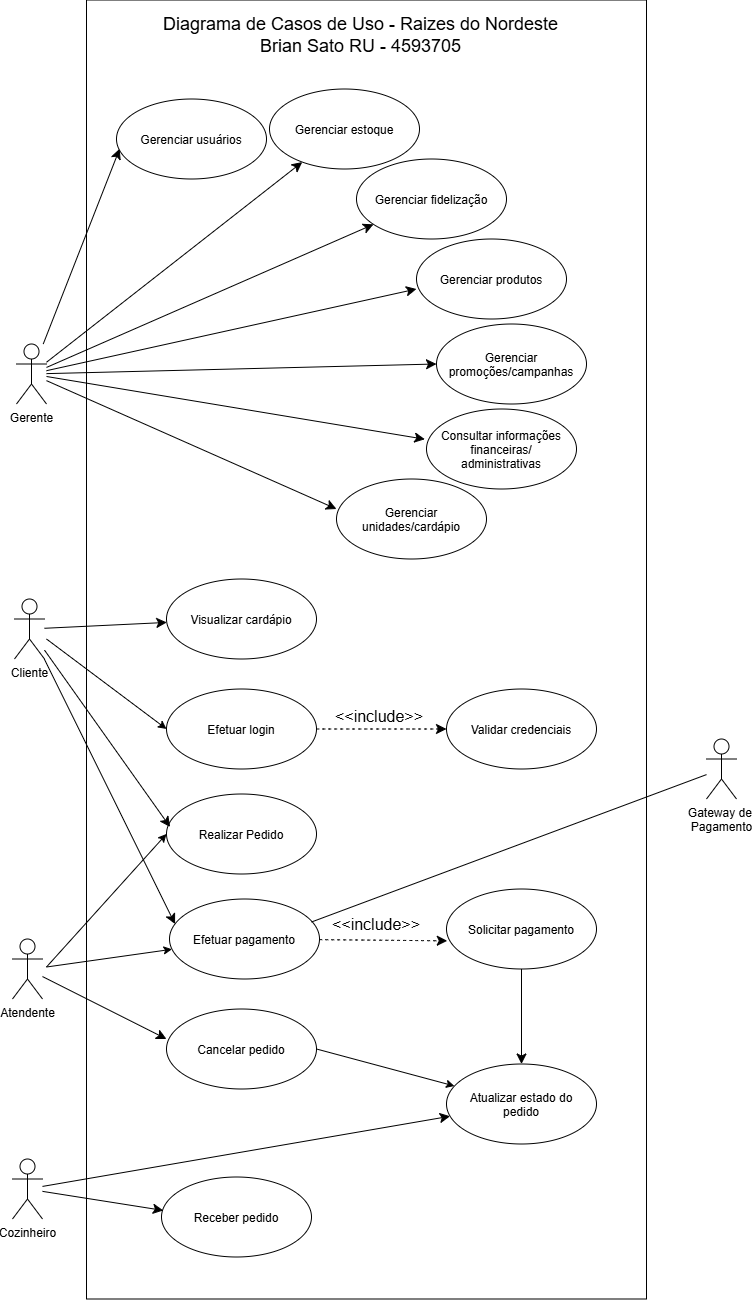

The diagram above was exported from draw.io. Its source (the exported page's mxGraphModel, read from the mxfile embedded in the PNG):
<mxGraphModel dx="505" dy="1472" grid="1" gridSize="10" guides="1" tooltips="1" connect="1" arrows="1" fold="1" page="1" pageScale="1" pageWidth="827" pageHeight="1169" math="0" shadow="0">
  <root>
    <mxCell id="0" />
    <mxCell id="1" parent="0" />
    <mxCell id="4pZQZqrQCPES2PQjR8Wi-60" parent="1" style="rounded=0;whiteSpace=wrap;html=1;labelBackgroundColor=none;" value="" vertex="1">
      <mxGeometry height="1299" width="560" x="190" y="-559" as="geometry" />
    </mxCell>
    <mxCell id="4pZQZqrQCPES2PQjR8Wi-1" parent="1" style="ellipse;whiteSpace=wrap;html=1;shapeInside=1;labelBackgroundColor=none;" value="Visualizar cardápio" vertex="1">
      <mxGeometry height="80" width="150" x="270" y="20" as="geometry" />
    </mxCell>
    <mxCell id="4pZQZqrQCPES2PQjR8Wi-2" parent="1" style="ellipse;whiteSpace=wrap;html=1;shapeInside=1;labelBackgroundColor=none;" value="Realizar Pedido" vertex="1">
      <mxGeometry height="80" width="150" x="270" y="235" as="geometry" />
    </mxCell>
    <mxCell id="4pZQZqrQCPES2PQjR8Wi-3" parent="1" style="ellipse;whiteSpace=wrap;html=1;shapeInside=1;labelBackgroundColor=none;" value="Efetuar pagamento" vertex="1">
      <mxGeometry height="80" width="150" x="273" y="340" as="geometry" />
    </mxCell>
    <mxCell id="4pZQZqrQCPES2PQjR8Wi-4" parent="1" style="ellipse;whiteSpace=wrap;html=1;shapeInside=1;labelBackgroundColor=none;" value="Cancelar pedido" vertex="1">
      <mxGeometry height="80" width="150" x="270" y="450" as="geometry" />
    </mxCell>
    <mxCell id="4pZQZqrQCPES2PQjR8Wi-6" parent="1" style="ellipse;whiteSpace=wrap;html=1;shapeInside=1;labelBackgroundColor=none;" value="Receber pedido" vertex="1">
      <mxGeometry height="80" width="150" x="265" y="618" as="geometry" />
    </mxCell>
    <mxCell id="4pZQZqrQCPES2PQjR8Wi-8" parent="1" style="ellipse;whiteSpace=wrap;html=1;shapeInside=1;labelBackgroundColor=none;" value="Gerenciar usuários" vertex="1">
      <mxGeometry height="80" width="150" x="220" y="-460" as="geometry" />
    </mxCell>
    <mxCell id="4pZQZqrQCPES2PQjR8Wi-9" parent="1" style="ellipse;whiteSpace=wrap;html=1;shapeInside=1;labelBackgroundColor=none;" value="Gerenciar produtos" vertex="1">
      <mxGeometry height="80" width="150" x="520" y="-320" as="geometry" />
    </mxCell>
    <mxCell id="4pZQZqrQCPES2PQjR8Wi-10" parent="1" style="ellipse;whiteSpace=wrap;html=1;shapeInside=1;labelBackgroundColor=none;" value="Gerenciar unidades/cardápio" vertex="1">
      <mxGeometry height="80" width="150" x="440" y="-80" as="geometry" />
    </mxCell>
    <mxCell id="4pZQZqrQCPES2PQjR8Wi-11" parent="1" style="ellipse;whiteSpace=wrap;html=1;shapeInside=1;labelBackgroundColor=none;" value="Gerenciar estoque" vertex="1">
      <mxGeometry height="80" width="150" x="373" y="-470" as="geometry" />
    </mxCell>
    <mxCell id="4pZQZqrQCPES2PQjR8Wi-12" parent="1" style="ellipse;whiteSpace=wrap;html=1;shapeInside=1;labelBackgroundColor=none;" value="Gerenciar fidelização" vertex="1">
      <mxGeometry height="80" width="150" x="460" y="-400" as="geometry" />
    </mxCell>
    <mxCell id="4pZQZqrQCPES2PQjR8Wi-13" parent="1" style="ellipse;whiteSpace=wrap;html=1;shapeInside=1;labelBackgroundColor=none;" value="Gerenciar promoções/campanhas" vertex="1">
      <mxGeometry height="80" width="150" x="540" y="-235" as="geometry" />
    </mxCell>
    <mxCell id="4pZQZqrQCPES2PQjR8Wi-14" parent="1" style="ellipse;whiteSpace=wrap;html=1;shapeInside=1;labelBackgroundColor=none;" value="Consultar informações financeiras/ administrativas&lt;div&gt;&lt;br&gt;&lt;/div&gt;" vertex="1">
      <mxGeometry height="80" width="150" x="530" y="-150" as="geometry" />
    </mxCell>
    <mxCell id="4pZQZqrQCPES2PQjR8Wi-24" edge="1" parent="1" source="4pZQZqrQCPES2PQjR8Wi-16" style="edgeStyle=none;curved=1;rounded=0;orthogonalLoop=1;jettySize=auto;html=1;fontSize=12;startSize=8;endSize=8;labelBackgroundColor=none;fontColor=default;" target="4pZQZqrQCPES2PQjR8Wi-1" value="">
      <mxGeometry relative="1" as="geometry" />
    </mxCell>
    <mxCell id="4pZQZqrQCPES2PQjR8Wi-26" edge="1" parent="1" source="4pZQZqrQCPES2PQjR8Wi-16" style="edgeStyle=none;curved=1;rounded=0;orthogonalLoop=1;jettySize=auto;html=1;fontSize=12;startSize=8;endSize=8;entryX=0.024;entryY=0.412;entryDx=0;entryDy=0;entryPerimeter=0;labelBackgroundColor=none;fontColor=default;" target="4pZQZqrQCPES2PQjR8Wi-2">
      <mxGeometry relative="1" as="geometry" />
    </mxCell>
    <mxCell id="4pZQZqrQCPES2PQjR8Wi-16" parent="1" style="shape=umlActor;verticalLabelPosition=bottom;verticalAlign=top;html=1;outlineConnect=0;labelBackgroundColor=none;" value="Cliente" vertex="1">
      <mxGeometry height="60" width="30" x="118" y="40" as="geometry" />
    </mxCell>
    <mxCell id="4pZQZqrQCPES2PQjR8Wi-17" parent="1" style="shape=umlActor;verticalLabelPosition=bottom;verticalAlign=top;html=1;outlineConnect=0;labelBackgroundColor=none;" value="Atendente" vertex="1">
      <mxGeometry height="60" width="30" x="116" y="380" as="geometry" />
    </mxCell>
    <mxCell id="4pZQZqrQCPES2PQjR8Wi-33" edge="1" parent="1" source="4pZQZqrQCPES2PQjR8Wi-18" style="edgeStyle=none;curved=1;rounded=0;orthogonalLoop=1;jettySize=auto;html=1;fontSize=12;startSize=8;endSize=8;labelBackgroundColor=none;fontColor=default;" target="4pZQZqrQCPES2PQjR8Wi-38">
      <mxGeometry relative="1" as="geometry">
        <mxPoint x="265.0000000000016" y="555" as="targetPoint" />
      </mxGeometry>
    </mxCell>
    <mxCell id="4pZQZqrQCPES2PQjR8Wi-18" parent="1" style="shape=umlActor;verticalLabelPosition=bottom;verticalAlign=top;html=1;outlineConnect=0;labelBackgroundColor=none;" value="Cozinheiro" vertex="1">
      <mxGeometry height="60" width="30" x="116" y="600" as="geometry" />
    </mxCell>
    <mxCell id="4pZQZqrQCPES2PQjR8Wi-55" edge="1" parent="1" source="4pZQZqrQCPES2PQjR8Wi-19" style="edgeStyle=none;curved=1;rounded=0;orthogonalLoop=1;jettySize=auto;html=1;entryX=0;entryY=0.5;entryDx=0;entryDy=0;fontSize=12;startSize=8;endSize=8;labelBackgroundColor=none;fontColor=default;" target="4pZQZqrQCPES2PQjR8Wi-13">
      <mxGeometry relative="1" as="geometry" />
    </mxCell>
    <mxCell id="4pZQZqrQCPES2PQjR8Wi-58" edge="1" parent="1" source="4pZQZqrQCPES2PQjR8Wi-19" style="edgeStyle=none;curved=1;rounded=0;orthogonalLoop=1;jettySize=auto;html=1;fontSize=12;startSize=8;endSize=8;labelBackgroundColor=none;fontColor=default;" target="4pZQZqrQCPES2PQjR8Wi-11">
      <mxGeometry relative="1" as="geometry" />
    </mxCell>
    <mxCell id="4pZQZqrQCPES2PQjR8Wi-59" edge="1" parent="1" source="4pZQZqrQCPES2PQjR8Wi-19" style="edgeStyle=none;curved=1;rounded=0;orthogonalLoop=1;jettySize=auto;html=1;fontSize=12;startSize=8;endSize=8;labelBackgroundColor=none;fontColor=default;" target="4pZQZqrQCPES2PQjR8Wi-12">
      <mxGeometry relative="1" as="geometry" />
    </mxCell>
    <mxCell id="4pZQZqrQCPES2PQjR8Wi-19" parent="1" style="shape=umlActor;verticalLabelPosition=bottom;verticalAlign=top;html=1;outlineConnect=0;labelBackgroundColor=none;" value="Gerente" vertex="1">
      <mxGeometry height="60" width="30" x="120" y="-215" as="geometry" />
    </mxCell>
    <mxCell id="4pZQZqrQCPES2PQjR8Wi-27" edge="1" parent="1" source="4pZQZqrQCPES2PQjR8Wi-16" style="edgeStyle=none;curved=1;rounded=0;orthogonalLoop=1;jettySize=auto;html=1;entryX=0.037;entryY=0.313;entryDx=0;entryDy=0;entryPerimeter=0;fontSize=12;startSize=8;endSize=8;labelBackgroundColor=none;fontColor=default;" target="4pZQZqrQCPES2PQjR8Wi-3">
      <mxGeometry relative="1" as="geometry" />
    </mxCell>
    <mxCell id="4pZQZqrQCPES2PQjR8Wi-31" edge="1" parent="1" source="4pZQZqrQCPES2PQjR8Wi-17" style="edgeStyle=none;curved=1;rounded=0;orthogonalLoop=1;jettySize=auto;html=1;entryX=0;entryY=0.375;entryDx=0;entryDy=0;entryPerimeter=0;fontSize=12;startSize=8;endSize=8;labelBackgroundColor=none;fontColor=default;" target="4pZQZqrQCPES2PQjR8Wi-4">
      <mxGeometry relative="1" as="geometry" />
    </mxCell>
    <mxCell id="4pZQZqrQCPES2PQjR8Wi-34" edge="1" parent="1" source="4pZQZqrQCPES2PQjR8Wi-18" style="edgeStyle=none;curved=1;rounded=0;orthogonalLoop=1;jettySize=auto;html=1;entryX=0.012;entryY=0.418;entryDx=0;entryDy=0;entryPerimeter=0;fontSize=12;startSize=8;endSize=8;labelBackgroundColor=none;fontColor=default;" target="4pZQZqrQCPES2PQjR8Wi-6">
      <mxGeometry relative="1" as="geometry" />
    </mxCell>
    <mxCell id="4pZQZqrQCPES2PQjR8Wi-49" edge="1" parent="1" source="4pZQZqrQCPES2PQjR8Wi-36" style="edgeStyle=none;curved=1;rounded=0;orthogonalLoop=1;jettySize=auto;html=1;fontSize=12;startSize=8;endSize=8;dashed=1;labelBackgroundColor=none;fontColor=default;" target="4pZQZqrQCPES2PQjR8Wi-44" value="">
      <mxGeometry relative="1" as="geometry" />
    </mxCell>
    <mxCell id="4pZQZqrQCPES2PQjR8Wi-36" parent="1" style="ellipse;whiteSpace=wrap;html=1;shapeInside=1;labelBackgroundColor=none;" value="Efetuar login" vertex="1">
      <mxGeometry height="80" width="150" x="270" y="130" as="geometry" />
    </mxCell>
    <mxCell id="4pZQZqrQCPES2PQjR8Wi-42" edge="1" parent="1" source="4pZQZqrQCPES2PQjR8Wi-37" style="edgeStyle=none;curved=1;rounded=0;orthogonalLoop=1;jettySize=auto;html=1;fontSize=12;startSize=8;endSize=8;labelBackgroundColor=none;fontColor=default;" target="4pZQZqrQCPES2PQjR8Wi-38" value="">
      <mxGeometry relative="1" as="geometry" />
    </mxCell>
    <mxCell id="4pZQZqrQCPES2PQjR8Wi-37" parent="1" style="ellipse;whiteSpace=wrap;html=1;shapeInside=1;labelBackgroundColor=none;" value="Solicitar pagamento" vertex="1">
      <mxGeometry height="80" width="150" x="550" y="330" as="geometry" />
    </mxCell>
    <mxCell id="4pZQZqrQCPES2PQjR8Wi-38" parent="1" style="ellipse;whiteSpace=wrap;html=1;shapeInside=1;labelBackgroundColor=none;" value="Atualizar estado do pedido" vertex="1">
      <mxGeometry height="80" width="150" x="550" y="505" as="geometry" />
    </mxCell>
    <mxCell id="4pZQZqrQCPES2PQjR8Wi-41" edge="1" parent="1" source="4pZQZqrQCPES2PQjR8Wi-3" style="edgeStyle=none;curved=1;rounded=0;orthogonalLoop=1;jettySize=auto;html=1;entryX=0.005;entryY=0.648;entryDx=0;entryDy=0;entryPerimeter=0;fontSize=12;startSize=8;endSize=8;dashed=1;labelBackgroundColor=none;fontColor=default;" target="4pZQZqrQCPES2PQjR8Wi-37">
      <mxGeometry relative="1" as="geometry" />
    </mxCell>
    <mxCell id="4pZQZqrQCPES2PQjR8Wi-44" parent="1" style="ellipse;whiteSpace=wrap;html=1;shapeInside=1;labelBackgroundColor=none;" value="Validar credenciais" vertex="1">
      <mxGeometry height="80" width="150" x="550" y="130" as="geometry" />
    </mxCell>
    <mxCell id="4pZQZqrQCPES2PQjR8Wi-52" edge="1" parent="1" source="4pZQZqrQCPES2PQjR8Wi-19" style="edgeStyle=none;curved=1;rounded=0;orthogonalLoop=1;jettySize=auto;html=1;entryX=0.021;entryY=0.623;entryDx=0;entryDy=0;entryPerimeter=0;fontSize=12;startSize=8;endSize=8;labelBackgroundColor=none;fontColor=default;" target="4pZQZqrQCPES2PQjR8Wi-8">
      <mxGeometry relative="1" as="geometry" />
    </mxCell>
    <mxCell id="4pZQZqrQCPES2PQjR8Wi-54" edge="1" parent="1" source="4pZQZqrQCPES2PQjR8Wi-19" style="edgeStyle=none;curved=1;rounded=0;orthogonalLoop=1;jettySize=auto;html=1;entryX=0;entryY=0.625;entryDx=0;entryDy=0;entryPerimeter=0;fontSize=12;startSize=8;endSize=8;labelBackgroundColor=none;fontColor=default;" target="4pZQZqrQCPES2PQjR8Wi-9">
      <mxGeometry relative="1" as="geometry" />
    </mxCell>
    <mxCell id="4pZQZqrQCPES2PQjR8Wi-56" edge="1" parent="1" source="4pZQZqrQCPES2PQjR8Wi-19" style="edgeStyle=none;curved=1;rounded=0;orthogonalLoop=1;jettySize=auto;html=1;entryX=-0.011;entryY=0.378;entryDx=0;entryDy=0;entryPerimeter=0;fontSize=12;startSize=8;endSize=8;labelBackgroundColor=none;fontColor=default;" target="4pZQZqrQCPES2PQjR8Wi-14">
      <mxGeometry relative="1" as="geometry" />
    </mxCell>
    <mxCell id="4pZQZqrQCPES2PQjR8Wi-57" edge="1" parent="1" source="4pZQZqrQCPES2PQjR8Wi-19" style="edgeStyle=none;curved=1;rounded=0;orthogonalLoop=1;jettySize=auto;html=1;entryX=0;entryY=0.375;entryDx=0;entryDy=0;entryPerimeter=0;fontSize=12;startSize=8;endSize=8;labelBackgroundColor=none;fontColor=default;" target="4pZQZqrQCPES2PQjR8Wi-10">
      <mxGeometry relative="1" as="geometry" />
    </mxCell>
    <mxCell id="4pZQZqrQCPES2PQjR8Wi-61" parent="1" style="text;html=1;whiteSpace=wrap;strokeColor=none;fillColor=none;align=center;verticalAlign=middle;rounded=0;fontSize=16;rotation=0;labelBackgroundColor=none;" value="&amp;lt;&amp;lt;include&amp;gt;&amp;gt;" vertex="1">
      <mxGeometry height="30" width="60" x="450" y="350" as="geometry" />
    </mxCell>
    <mxCell id="4pZQZqrQCPES2PQjR8Wi-62" parent="1" style="text;html=1;whiteSpace=wrap;strokeColor=none;fillColor=none;align=center;verticalAlign=middle;rounded=0;fontSize=16;labelBackgroundColor=none;" value="&amp;lt;&amp;lt;include&amp;gt;&amp;gt;" vertex="1">
      <mxGeometry height="30" width="60" x="453" y="142" as="geometry" />
    </mxCell>
    <mxCell id="NHnh6qhnYYulTSJzg8Bb-6" edge="1" parent="1" style="endArrow=classic;html=1;rounded=0;entryX=0;entryY=0.5;entryDx=0;entryDy=0;labelBackgroundColor=none;fontColor=default;" target="4pZQZqrQCPES2PQjR8Wi-2" value="">
      <mxGeometry height="50" relative="1" width="50" as="geometry">
        <mxPoint x="150" y="408" as="sourcePoint" />
        <mxPoint x="200" y="358" as="targetPoint" />
      </mxGeometry>
    </mxCell>
    <mxCell id="NHnh6qhnYYulTSJzg8Bb-7" edge="1" parent="1" style="endArrow=classic;html=1;rounded=0;labelBackgroundColor=none;fontColor=default;" target="4pZQZqrQCPES2PQjR8Wi-3" value="">
      <mxGeometry height="50" relative="1" width="50" as="geometry">
        <mxPoint x="150" y="408" as="sourcePoint" />
        <mxPoint x="200" y="358" as="targetPoint" />
      </mxGeometry>
    </mxCell>
    <mxCell id="NHnh6qhnYYulTSJzg8Bb-8" parent="1" style="shape=umlActor;verticalLabelPosition=bottom;verticalAlign=top;html=1;outlineConnect=0;labelBackgroundColor=none;" value="Gateway de&amp;nbsp;&lt;div&gt;Pagamento&lt;/div&gt;" vertex="1">
      <mxGeometry height="60" width="30" x="810" y="180" as="geometry" />
    </mxCell>
    <mxCell id="NHnh6qhnYYulTSJzg8Bb-14" edge="1" parent="1" style="endArrow=classic;html=1;rounded=0;entryX=0;entryY=0.5;entryDx=0;entryDy=0;labelBackgroundColor=none;fontColor=default;" target="4pZQZqrQCPES2PQjR8Wi-36" value="">
      <mxGeometry height="50" relative="1" width="50" as="geometry">
        <mxPoint x="150" y="80" as="sourcePoint" />
        <mxPoint x="270" y="150" as="targetPoint" />
      </mxGeometry>
    </mxCell>
    <mxCell id="NHnh6qhnYYulTSJzg8Bb-15" edge="1" parent="1" source="4pZQZqrQCPES2PQjR8Wi-4" style="endArrow=classic;html=1;rounded=0;exitX=1;exitY=0.5;exitDx=0;exitDy=0;labelBackgroundColor=none;fontColor=default;" target="4pZQZqrQCPES2PQjR8Wi-38" value="">
      <mxGeometry height="50" relative="1" width="50" as="geometry">
        <mxPoint x="430" y="481" as="sourcePoint" />
        <mxPoint x="550" y="496" as="targetPoint" />
      </mxGeometry>
    </mxCell>
    <mxCell id="NHnh6qhnYYulTSJzg8Bb-16" parent="1" style="text;html=1;whiteSpace=wrap;strokeColor=none;fillColor=none;align=center;verticalAlign=middle;rounded=0;fontSize=18;labelBackgroundColor=none;" value="&lt;span style=&quot;background-color: transparent; color: light-dark(rgb(0, 0, 0), rgb(255, 255, 255));&quot;&gt;Diagrama de Casos de Uso - Raizes do Nordeste&lt;/span&gt;&lt;div&gt;&lt;span style=&quot;background-color: transparent; color: light-dark(rgb(0, 0, 0), rgb(255, 255, 255));&quot;&gt;Brian Sato RU - 4593705&lt;/span&gt;&lt;/div&gt;" vertex="1">
      <mxGeometry height="60" width="515" x="207" y="-554" as="geometry" />
    </mxCell>
    <mxCell id="MZUybYdS4SLUkXRCsj3n-6" edge="1" parent="1" style="endArrow=none;html=1;rounded=0;labelBackgroundColor=none;fontColor=default;endFill=0;" target="NHnh6qhnYYulTSJzg8Bb-8" value="">
      <mxGeometry height="50" relative="1" width="50" as="geometry">
        <mxPoint x="415" y="363" as="sourcePoint" />
        <mxPoint x="535" y="230" as="targetPoint" />
      </mxGeometry>
    </mxCell>
  </root>
</mxGraphModel>